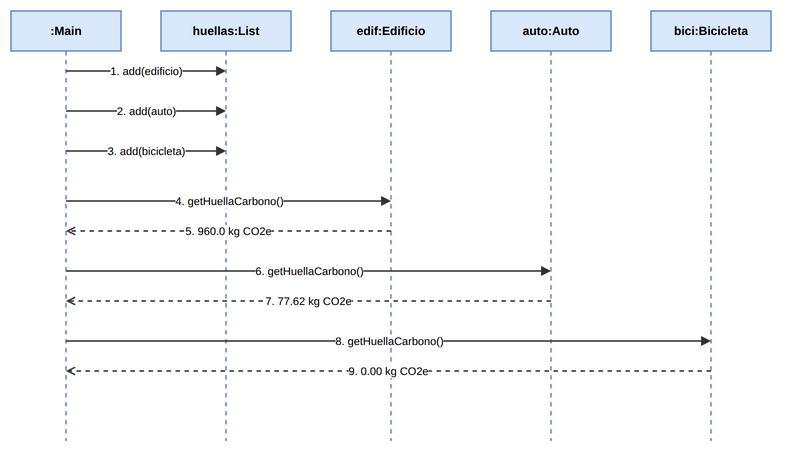

The diagram above was exported from draw.io. Its source (the exported page's mxGraphModel, read from the mxfile embedded in the PNG):
<mxGraphModel dx="1200" dy="900" grid="1" gridSize="10" guides="1" tooltips="1" connect="1" arrows="1" fold="1" page="1" pageScale="1" pageWidth="840" pageHeight="500" math="0" shadow="0">
  <root>
    <mxCell id="0" />
    <mxCell id="1" parent="0" />
    <mxCell id="sq8_m" value=":Main" style="shape=umlLifeline;perimeter=lifelinePerimeter;whiteSpace=wrap;html=1;container=1;collapsible=0;recursiveResize=0;outlineConnect=0;fillColor=#DAE8FC;strokeColor=#6C8EBF;strokeWidth=1.5;fontFamily=Liberation Sans;fontSize=12;fontStyle=1;" vertex="1" parent="1">
      <mxGeometry x="40" y="30" width="110" height="430" as="geometry" />
    </mxCell>
    <mxCell id="sq8_l" value="huellas:List" style="shape=umlLifeline;perimeter=lifelinePerimeter;whiteSpace=wrap;html=1;container=1;collapsible=0;recursiveResize=0;outlineConnect=0;fillColor=#DAE8FC;strokeColor=#6C8EBF;strokeWidth=1.5;fontFamily=Liberation Sans;fontSize=12;fontStyle=1;" vertex="1" parent="1">
      <mxGeometry x="190" y="30" width="130" height="430" as="geometry" />
    </mxCell>
    <mxCell id="sq8_e" value="edif:Edificio" style="shape=umlLifeline;perimeter=lifelinePerimeter;whiteSpace=wrap;html=1;container=1;collapsible=0;recursiveResize=0;outlineConnect=0;fillColor=#DAE8FC;strokeColor=#6C8EBF;strokeWidth=1.5;fontFamily=Liberation Sans;fontSize=12;fontStyle=1;" vertex="1" parent="1">
      <mxGeometry x="360" y="30" width="120" height="430" as="geometry" />
    </mxCell>
    <mxCell id="sq8_a" value="auto:Auto" style="shape=umlLifeline;perimeter=lifelinePerimeter;whiteSpace=wrap;html=1;container=1;collapsible=0;recursiveResize=0;outlineConnect=0;fillColor=#DAE8FC;strokeColor=#6C8EBF;strokeWidth=1.5;fontFamily=Liberation Sans;fontSize=12;fontStyle=1;" vertex="1" parent="1">
      <mxGeometry x="520" y="30" width="120" height="430" as="geometry" />
    </mxCell>
    <mxCell id="sq8_b" value="bici:Bicicleta" style="shape=umlLifeline;perimeter=lifelinePerimeter;whiteSpace=wrap;html=1;container=1;collapsible=0;recursiveResize=0;outlineConnect=0;fillColor=#DAE8FC;strokeColor=#6C8EBF;strokeWidth=1.5;fontFamily=Liberation Sans;fontSize=12;fontStyle=1;" vertex="1" parent="1">
      <mxGeometry x="680" y="30" width="120" height="430" as="geometry" />
    </mxCell>
    <mxCell id="sm8_1" value="1. add(edificio)" style="edgeStyle=none;html=1;endArrow=block;endFill=1;strokeColor=#333333;strokeWidth=1.5;fontFamily=Liberation Sans;fontSize=11;" edge="1" parent="1">
      <mxGeometry width="80" relative="1" as="geometry">
        <mxPoint x="95" y="90" as="sourcePoint" />
        <mxPoint x="255" y="90" as="targetPoint" />
      </mxGeometry>
    </mxCell>
    <mxCell id="sm8_2" value="2. add(auto)" style="edgeStyle=none;html=1;endArrow=block;endFill=1;strokeColor=#333333;strokeWidth=1.5;fontFamily=Liberation Sans;fontSize=11;" edge="1" parent="1">
      <mxGeometry width="80" relative="1" as="geometry">
        <mxPoint x="95" y="130" as="sourcePoint" />
        <mxPoint x="255" y="130" as="targetPoint" />
      </mxGeometry>
    </mxCell>
    <mxCell id="sm8_3" value="3. add(bicicleta)" style="edgeStyle=none;html=1;endArrow=block;endFill=1;strokeColor=#333333;strokeWidth=1.5;fontFamily=Liberation Sans;fontSize=11;" edge="1" parent="1">
      <mxGeometry width="80" relative="1" as="geometry">
        <mxPoint x="95" y="170" as="sourcePoint" />
        <mxPoint x="255" y="170" as="targetPoint" />
      </mxGeometry>
    </mxCell>
    <mxCell id="sm8_4" value="4. getHuellaCarbono()" style="edgeStyle=none;html=1;endArrow=block;endFill=1;strokeColor=#333333;strokeWidth=1.5;fontFamily=Liberation Sans;fontSize=11;" edge="1" parent="1">
      <mxGeometry width="80" relative="1" as="geometry">
        <mxPoint x="95" y="220" as="sourcePoint" />
        <mxPoint x="420" y="220" as="targetPoint" />
      </mxGeometry>
    </mxCell>
    <mxCell id="sm8_5" value="5. 960.0 kg CO2e" style="edgeStyle=none;html=1;endArrow=open;dashed=1;strokeColor=#333333;strokeWidth=1.5;fontFamily=Liberation Sans;fontSize=11;" edge="1" parent="1">
      <mxGeometry width="80" relative="1" as="geometry">
        <mxPoint x="420" y="250" as="sourcePoint" />
        <mxPoint x="95" y="250" as="targetPoint" />
      </mxGeometry>
    </mxCell>
    <mxCell id="sm8_6" value="6. getHuellaCarbono()" style="edgeStyle=none;html=1;endArrow=block;endFill=1;strokeColor=#333333;strokeWidth=1.5;fontFamily=Liberation Sans;fontSize=11;" edge="1" parent="1">
      <mxGeometry width="80" relative="1" as="geometry">
        <mxPoint x="95" y="290" as="sourcePoint" />
        <mxPoint x="580" y="290" as="targetPoint" />
      </mxGeometry>
    </mxCell>
    <mxCell id="sm8_7" value="7. 77.62 kg CO2e" style="edgeStyle=none;html=1;endArrow=open;dashed=1;strokeColor=#333333;strokeWidth=1.5;fontFamily=Liberation Sans;fontSize=11;" edge="1" parent="1">
      <mxGeometry width="80" relative="1" as="geometry">
        <mxPoint x="580" y="320" as="sourcePoint" />
        <mxPoint x="95" y="320" as="targetPoint" />
      </mxGeometry>
    </mxCell>
    <mxCell id="sm8_8" value="8. getHuellaCarbono()" style="edgeStyle=none;html=1;endArrow=block;endFill=1;strokeColor=#333333;strokeWidth=1.5;fontFamily=Liberation Sans;fontSize=11;" edge="1" parent="1">
      <mxGeometry width="80" relative="1" as="geometry">
        <mxPoint x="95" y="360" as="sourcePoint" />
        <mxPoint x="740" y="360" as="targetPoint" />
      </mxGeometry>
    </mxCell>
    <mxCell id="sm8_9" value="9. 0.00 kg CO2e" style="edgeStyle=none;html=1;endArrow=open;dashed=1;strokeColor=#333333;strokeWidth=1.5;fontFamily=Liberation Sans;fontSize=11;" edge="1" parent="1">
      <mxGeometry width="80" relative="1" as="geometry">
        <mxPoint x="740" y="390" as="sourcePoint" />
        <mxPoint x="95" y="390" as="targetPoint" />
      </mxGeometry>
    </mxCell>
  </root>
</mxGraphModel>